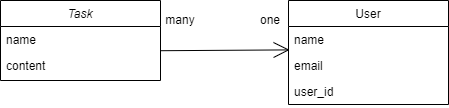

The diagram above was exported from draw.io. Its source (the exported page's mxGraphModel, read from the mxfile embedded in the PNG):
<mxGraphModel dx="733" dy="696" grid="1" gridSize="10" guides="1" tooltips="1" connect="1" arrows="1" fold="1" page="1" pageScale="1" pageWidth="827" pageHeight="1169" math="0" shadow="0">
  <root>
    <mxCell id="WIyWlLk6GJQsqaUBKTNV-0" />
    <mxCell id="WIyWlLk6GJQsqaUBKTNV-1" parent="WIyWlLk6GJQsqaUBKTNV-0" />
    <mxCell id="zkfFHV4jXpPFQw0GAbJ--0" value="Task" style="swimlane;fontStyle=2;align=center;verticalAlign=top;childLayout=stackLayout;horizontal=1;startSize=26;horizontalStack=0;resizeParent=1;resizeLast=0;collapsible=1;marginBottom=0;rounded=0;shadow=0;strokeWidth=1;" parent="WIyWlLk6GJQsqaUBKTNV-1" vertex="1">
      <mxGeometry x="220" y="120" width="160" height="80" as="geometry">
        <mxRectangle x="230" y="140" width="160" height="26" as="alternateBounds" />
      </mxGeometry>
    </mxCell>
    <mxCell id="zkfFHV4jXpPFQw0GAbJ--1" value="name" style="text;align=left;verticalAlign=top;spacingLeft=4;spacingRight=4;overflow=hidden;rotatable=0;points=[[0,0.5],[1,0.5]];portConstraint=eastwest;" parent="zkfFHV4jXpPFQw0GAbJ--0" vertex="1">
      <mxGeometry y="26" width="160" height="26" as="geometry" />
    </mxCell>
    <mxCell id="zkfFHV4jXpPFQw0GAbJ--2" value="content" style="text;align=left;verticalAlign=top;spacingLeft=4;spacingRight=4;overflow=hidden;rotatable=0;points=[[0,0.5],[1,0.5]];portConstraint=eastwest;rounded=0;shadow=0;html=0;" parent="zkfFHV4jXpPFQw0GAbJ--0" vertex="1">
      <mxGeometry y="52" width="160" height="26" as="geometry" />
    </mxCell>
    <mxCell id="zkfFHV4jXpPFQw0GAbJ--17" value="User" style="swimlane;fontStyle=0;align=center;verticalAlign=top;childLayout=stackLayout;horizontal=1;startSize=26;horizontalStack=0;resizeParent=1;resizeLast=0;collapsible=1;marginBottom=0;rounded=0;shadow=0;strokeWidth=1;" parent="WIyWlLk6GJQsqaUBKTNV-1" vertex="1">
      <mxGeometry x="508" y="120" width="160" height="104" as="geometry">
        <mxRectangle x="550" y="140" width="160" height="26" as="alternateBounds" />
      </mxGeometry>
    </mxCell>
    <mxCell id="zkfFHV4jXpPFQw0GAbJ--18" value="name" style="text;align=left;verticalAlign=top;spacingLeft=4;spacingRight=4;overflow=hidden;rotatable=0;points=[[0,0.5],[1,0.5]];portConstraint=eastwest;" parent="zkfFHV4jXpPFQw0GAbJ--17" vertex="1">
      <mxGeometry y="26" width="160" height="26" as="geometry" />
    </mxCell>
    <mxCell id="zkfFHV4jXpPFQw0GAbJ--19" value="email" style="text;align=left;verticalAlign=top;spacingLeft=4;spacingRight=4;overflow=hidden;rotatable=0;points=[[0,0.5],[1,0.5]];portConstraint=eastwest;rounded=0;shadow=0;html=0;" parent="zkfFHV4jXpPFQw0GAbJ--17" vertex="1">
      <mxGeometry y="52" width="160" height="26" as="geometry" />
    </mxCell>
    <mxCell id="0V6r5vkQR8oN1RhmTusy-5" value="user_id" style="text;align=left;verticalAlign=top;spacingLeft=4;spacingRight=4;overflow=hidden;rotatable=0;points=[[0,0.5],[1,0.5]];portConstraint=eastwest;rounded=0;shadow=0;html=0;" parent="zkfFHV4jXpPFQw0GAbJ--17" vertex="1">
      <mxGeometry y="78" width="160" height="26" as="geometry" />
    </mxCell>
    <mxCell id="0V6r5vkQR8oN1RhmTusy-1" value="" style="edgeStyle=none;orthogonalLoop=1;jettySize=auto;html=1;rounded=0;endArrow=open;startSize=14;endSize=14;sourcePerimeterSpacing=8;targetPerimeterSpacing=8;curved=1;exitX=1.002;exitY=-0.069;exitDx=0;exitDy=0;exitPerimeter=0;entryX=0.007;entryY=-0.1;entryDx=0;entryDy=0;entryPerimeter=0;" parent="WIyWlLk6GJQsqaUBKTNV-1" source="zkfFHV4jXpPFQw0GAbJ--2" target="zkfFHV4jXpPFQw0GAbJ--19" edge="1">
      <mxGeometry width="120" relative="1" as="geometry">
        <mxPoint x="320" y="250" as="sourcePoint" />
        <mxPoint x="440" y="250" as="targetPoint" />
        <Array as="points" />
      </mxGeometry>
    </mxCell>
    <mxCell id="0V6r5vkQR8oN1RhmTusy-2" value="one" style="text;strokeColor=none;fillColor=none;html=1;align=center;verticalAlign=middle;whiteSpace=wrap;rounded=0;hachureGap=4;" parent="WIyWlLk6GJQsqaUBKTNV-1" vertex="1">
      <mxGeometry x="460" y="120" width="60" height="40" as="geometry" />
    </mxCell>
    <mxCell id="0V6r5vkQR8oN1RhmTusy-3" value="many" style="text;strokeColor=none;fillColor=none;html=1;align=center;verticalAlign=middle;whiteSpace=wrap;rounded=0;hachureGap=4;" parent="WIyWlLk6GJQsqaUBKTNV-1" vertex="1">
      <mxGeometry x="370" y="125" width="60" height="30" as="geometry" />
    </mxCell>
  </root>
</mxGraphModel>